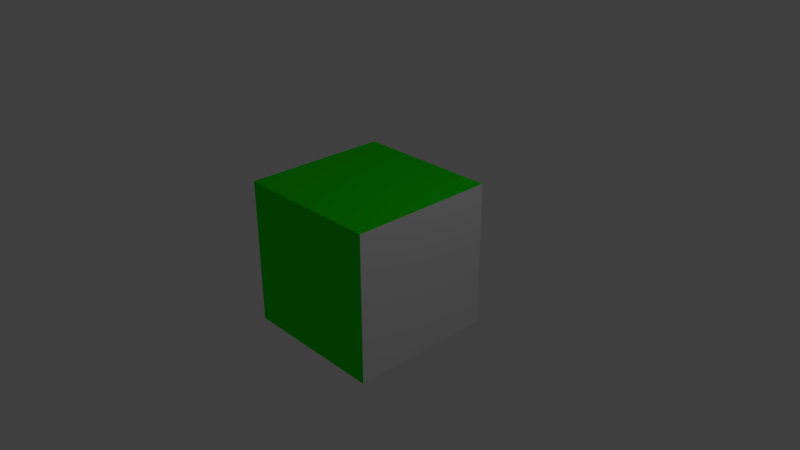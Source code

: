 # Source: simple_materials.blend  (saved by Blender 2.80.35; exported with 4.5.12 LTS)
import bpy
from mathutils import Matrix  # noqa: F401  (used for matrix-valued properties, if any)

bpy.ops.wm.read_factory_settings(use_empty=True)
scene = bpy.context.scene
scene.name = 'Scene'

# ---- collections
col_collection_1 = bpy.data.collections.new('Collection 1'); scene.collection.children.link(col_collection_1)

# ---- materials (node trees are filled in below, after node groups)
mat_material = bpy.data.materials.new('Material')
mat_material.alpha_threshold = 0.0
mat_material.use_transparent_shadow = False
mat_material.diffuse_color = (0.01301, 0.8, 0.0, 1.0)
mat_material.roughness = 0.5
mat_material.line_color = (0.0, 0.0, 0.0, 1.0)
mat_other = bpy.data.materials.new('Other')
mat_other.alpha_threshold = 0.0
mat_other.use_transparent_shadow = False
mat_other.roughness = 0.5

# ---- material node trees

# ---- world
world_world = bpy.data.worlds.new('World'); scene.world = world_world
world_world.color = (0.05088, 0.05088, 0.05088)
world_world.use_sun_shadow = False
world_world.sun_shadow_jitter_overblur = 0.0
world_world.cycles.sampling_method = 'MANUAL'

# ---- cameras
cam_camera = bpy.data.cameras.new('Camera')
cam_camera.clip_end = 100.0
cam_camera.lens = 35.0
cam_camera.sensor_width = 32.0
cam_camera.sensor_height = 18.0
cam_camera.ortho_scale = 7.314
cam_camera.dof.focus_distance = 0.0
cam_camera.dof.aperture_fstop = 128.0

# ---- lights
light_lamp = bpy.data.lights.new('Lamp', 'POINT')
light_lamp.transmission_factor = 0.0
light_lamp.cutoff_distance = 30.0
light_lamp.energy = 100.0
light_lamp.shadow_buffer_clip_start = 1.001
light_lamp.shadow_soft_size = 0.1
light_lamp.shadow_maximum_resolution = 0.006
light_lamp.use_absolute_resolution = True

# ---- meshes
me_cube = bpy.data.meshes.new('Cube')
me_cube.from_pydata([(1.0, 1.0, -1.0), (1.0, -1.0, -1.0), (-1.0, -1.0, -1.0), (-1.0, 1.0, -1.0), (1.0, 1.0, 1.0), (1.0, -1.0, 1.0), (-1.0, -1.0, 1.0), (-1.0, 1.0, 1.0)], [], [(0, 1, 2, 3), (4, 7, 6, 5), (0, 4, 5, 1), (1, 5, 6, 2), (2, 6, 7, 3), (4, 0, 3, 7)])
me_cube.polygons.foreach_set('material_index', [0, 0, 1, 0, 0, 0])
me_cube.materials.append(mat_material)
me_cube.materials.append(mat_other)
me_cube.use_remesh_preserve_volume = False
me_cube.use_remesh_preserve_attributes = False
me_cube.use_mirror_vertex_groups = False
me_cube.update()

# ---- objects
ob_cube = bpy.data.objects.new('Cube', me_cube)
ob_lamp = bpy.data.objects.new('Lamp', light_lamp)
ob_camera = bpy.data.objects.new('Camera', cam_camera)

# ---- transforms, parenting, visibility, modifiers, constraints
ob_cube.location = (0.0, 0.0, 0.0)
ob_cube.lock_rotations_4d = False
ob_cube.empty_display_type = 'ARROWS'
ob_cube.lineart.crease_threshold = 0.0
ob_lamp.location = (4.076, 1.005, 5.904)
ob_lamp.rotation_euler = (0.6503, 0.05522, 1.866)
ob_lamp.lock_rotations_4d = False
ob_lamp.empty_display_type = 'ARROWS'
ob_lamp.color = (0.0, 0.0, 0.0, 0.0)
ob_lamp.lineart.crease_threshold = 0.0
ob_camera.location = (7.481, -6.508, 5.344)
ob_camera.rotation_euler = (1.109, 0.0, 0.8149)
ob_camera.lock_rotations_4d = False
ob_camera.empty_display_type = 'ARROWS'
ob_camera.color = (0.0, 0.0, 0.0, 0.0)
ob_camera.display_type = 'WIRE'
ob_camera.lineart.crease_threshold = 0.0

# ---- collection membership
col_collection_1.objects.link(ob_cube)
col_collection_1.objects.link(ob_lamp)
col_collection_1.objects.link(ob_camera)

# ---- scene / render settings (as saved in the file)
scene.camera = ob_camera
scene.frame_start = 1; scene.frame_end = 250; scene.frame_set(1)
scene.render.engine = 'BLENDER_EEVEE_NEXT'
scene.render.resolution_percentage = 50
scene.render.dither_intensity = 0.0
scene.render.motion_blur_shutter = 1.0
scene.cycles.use_denoising = False
scene.cycles.samples = 128
scene.cycles.sampling_pattern = 'TABULATED_SOBOL'
scene.cycles.use_adaptive_sampling = False
scene.cycles.use_light_tree = False
scene.cycles.blur_glossy = 0.0
scene.cycles.sample_clamp_indirect = 0.0
scene.view_settings.view_transform = 'Standard'
bpy.context.view_layer.update()

